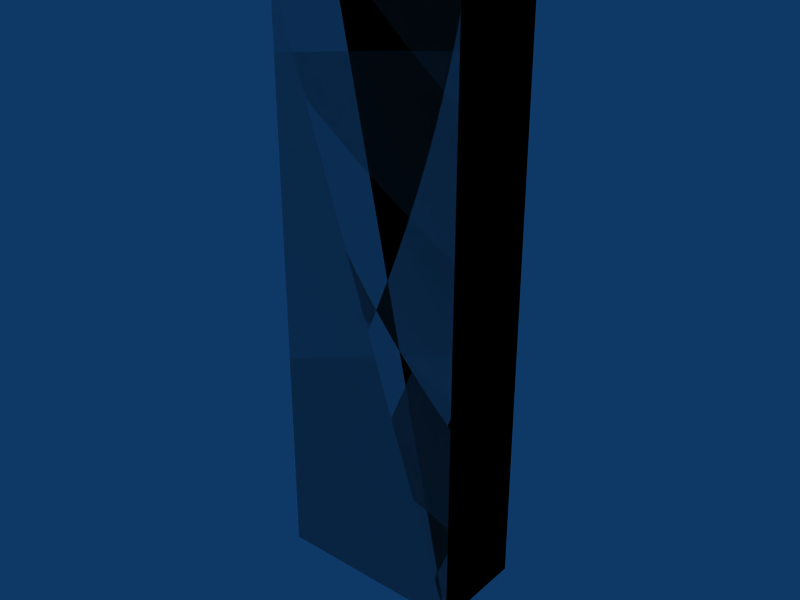 # Source: box-1x05x3.blend  (saved by Blender 2.49.2; exported with 4.5.12 LTS)
import bpy
from mathutils import Matrix  # noqa: F401  (used for matrix-valued properties, if any)

bpy.ops.wm.read_factory_settings(use_empty=True)
scene = bpy.context.scene
scene.name = 'Scene'

# ---- collections
col_collection_1 = bpy.data.collections.new('Collection 1'); scene.collection.children.link(col_collection_1)

# ---- materials (node trees are filled in below, after node groups)
mat_concrete = bpy.data.materials.new('Concrete')

# ---- material node trees

# ---- world
world_world = bpy.data.worlds.new('World'); scene.world = world_world
world_world.color = (0.05656, 0.2208, 0.4)
world_world.use_sun_shadow = False
world_world.sun_shadow_jitter_overblur = 0.0
world_world.cycles.sampling_method = 'MANUAL'
world_world.cycles.sample_map_resolution = 256

# ---- meshes
me_cube_002 = bpy.data.meshes.new('Cube.002')
me_cube_002.from_pydata([(1.0, 0.5, 0.0), (1.0, 0.0, 0.0), (-2.98e-08, 4.47e-08, 0.0), (8.941e-08, 0.5, 0.0), (1.0, 0.5, 3.0), (1.0, -1.49e-07, 3.0), (-8.941e-08, 8.941e-08, 3.0), (1.49e-08, 0.5, 3.0), (1.49e-08, 0.5, 3.0), (-8.941e-08, 8.941e-08, 3.0), (1.0, -1.49e-07, 3.0), (1.0, 0.5, 3.0), (8.941e-08, 0.5, 0.0), (-2.98e-08, 4.47e-08, 0.0), (1.0, 0.0, 0.0), (1.0, 0.5, 0.0), (1.49e-08, 0.5, 3.0), (-8.941e-08, 8.941e-08, 3.0), (1.0, -1.49e-07, 3.0), (1.0, 0.5, 3.0), (8.941e-08, 0.5, 0.0), (-2.98e-08, 4.47e-08, 0.0), (1.0, 0.0, 0.0), (1.0, 0.5, 0.0)], [], [(0, 4, 5, 1), (2, 6, 7, 3), (11, 8, 9, 10), (15, 14, 13, 12), (19, 23, 20, 16), (22, 18, 17, 21)])
_uv = me_cube_002.uv_layers.new(name='UVTex')
_uv.uv.foreach_set('vector', [0.5, 0.0, 0.5, 3.0, 0.0, 3.0, 1.49e-07, 0.0, 11.5, 14.0, 11.5, 17.0, 11.0, 17.0, 11.0, 14.0, 3.0, 5.5, 2.0, 5.5, 2.0, 5.0, 3.0, 5.0, 5.0, 7.5, 5.0, 7.0, 6.0, 7.0, 6.0, 7.5, 13.0, 22.0, 13.0, 19.0, 14.0, 19.0, 14.0, 22.0, 9.0, 9.0, 9.0, 12.0, 8.0, 12.0, 8.0, 9.0])
me_cube_002.materials.append(mat_concrete)
me_cube_002.use_remesh_preserve_volume = False
me_cube_002.use_remesh_preserve_attributes = False
me_cube_002.use_mirror_vertex_groups = False
me_cube_002.update()
me_cube_001 = bpy.data.meshes.new('Cube.001')
me_cube_001.from_pydata([(1.0, 0.5, 0.0), (1.0, 0.0, 0.0), (-5.96e-08, 8.941e-08, 0.0), (1.788e-07, 0.5, 0.0), (1.0, 0.5, 3.0), (1.0, -2.98e-07, 3.0), (-1.788e-07, 1.788e-07, 3.0), (2.98e-08, 0.5, 3.0)], [], [(0, 1, 2, 3), (4, 7, 6, 5), (0, 4, 5, 1), (1, 5, 6, 2), (2, 6, 7, 3), (4, 0, 3, 7)])
me_cube_001.use_remesh_preserve_volume = False
me_cube_001.use_remesh_preserve_attributes = False
me_cube_001.use_mirror_vertex_groups = False
me_cube_001.update()

# ---- objects
ob_cube_002 = bpy.data.objects.new('Cube.002', me_cube_002)
ob_cube_001 = bpy.data.objects.new('Cube.001', me_cube_001)

# ---- transforms, parenting, visibility, modifiers, constraints
ob_cube_002.location = (0.0, 0.0, 0.0)
ob_cube_002.lock_rotations_4d = False
ob_cube_002.empty_display_type = 'ARROWS'
ob_cube_002.lineart.crease_threshold = 0.0
ob_cube_001.location = (0.0, 0.0, 0.0)
ob_cube_001.lock_rotations_4d = False
ob_cube_001.empty_display_type = 'ARROWS'
ob_cube_001.display_type = 'WIRE'
ob_cube_001.lineart.crease_threshold = 0.0

# ---- collection membership
col_collection_1.objects.link(ob_cube_002)
col_collection_1.objects.link(ob_cube_001)

# ---- scene / render settings (as saved in the file)
scene.frame_start = 1; scene.frame_end = 30; scene.frame_set(1)
scene.render.engine = 'BLENDER_EEVEE_NEXT'
scene.render.image_settings.file_format = 'JPEG'
scene.render.image_settings.color_mode = 'RGB'
scene.render.image_settings.compression = 90
scene.render.resolution_x = 800
scene.render.resolution_y = 600
scene.render.pixel_aspect_x = 100.0
scene.render.pixel_aspect_y = 100.0
scene.render.fps = 25
scene.render.dither_intensity = 0.0
scene.render.use_compositing = False
scene.render.use_sequencer = False
scene.render.bake_margin = 2
scene.render.bake_bias = 0.0
scene.render.use_stamp_time = False
scene.render.use_stamp_date = False
scene.render.use_stamp_frame = False
scene.render.use_stamp_camera = False
scene.render.use_stamp_scene = False
scene.render.use_stamp_filename = False
scene.render.use_stamp_render_time = False
scene.render.stamp_font_size = 0
scene.cycles.use_denoising = False
scene.cycles.samples = 10
scene.cycles.sampling_pattern = 'TABULATED_SOBOL'
scene.cycles.light_sampling_threshold = 0.0
scene.cycles.use_adaptive_sampling = False
scene.cycles.use_light_tree = False
scene.cycles.blur_glossy = 0.0
scene.cycles.volume_bounces = 1
scene.cycles.pixel_filter_type = 'GAUSSIAN'
scene.cycles.sample_clamp_indirect = 0.0
scene.view_settings.view_transform = 'Raw'
bpy.context.view_layer.update()

# ---- added for rendering (the .blend has no active camera): camera
cam_auto = bpy.data.cameras.new('AutoCamera')
cam_auto.lens = 50.0
cam_auto.sensor_width = 36.0
cam_auto.clip_end = 1000.0
ob_auto_camera = bpy.data.objects.new('AutoCamera', cam_auto)
scene.collection.objects.link(ob_auto_camera)
ob_auto_camera.location = (3.46216, -3.3046, 3.86973)
ob_auto_camera.rotation_euler = (1.09748, -7.21219e-08, 0.694738)
scene.camera = ob_auto_camera
bpy.context.view_layer.update()
